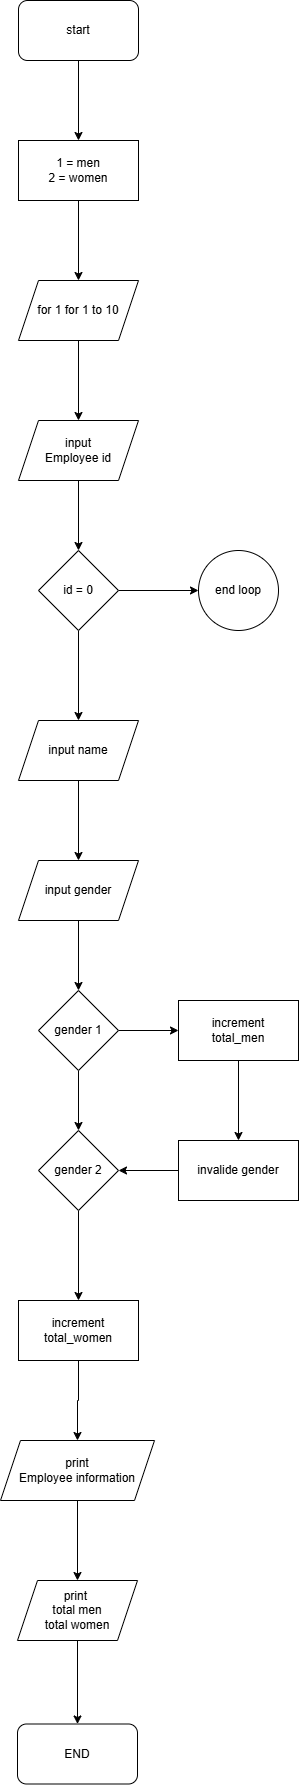

The diagram above was exported from draw.io. Its source (the exported page's mxGraphModel, read from the mxfile embedded in the PNG):
<mxGraphModel dx="1426" dy="789" grid="1" gridSize="10" guides="1" tooltips="1" connect="1" arrows="1" fold="1" page="1" pageScale="1" pageWidth="827" pageHeight="1169" math="0" shadow="0">
  <root>
    <mxCell id="WIyWlLk6GJQsqaUBKTNV-0" />
    <mxCell id="WIyWlLk6GJQsqaUBKTNV-1" parent="WIyWlLk6GJQsqaUBKTNV-0" />
    <mxCell id="68Oj0Kun2S5HUJ5W3GCR-2" style="edgeStyle=orthogonalEdgeStyle;rounded=0;orthogonalLoop=1;jettySize=auto;html=1;entryX=0.5;entryY=0;entryDx=0;entryDy=0;" edge="1" parent="WIyWlLk6GJQsqaUBKTNV-1" source="68Oj0Kun2S5HUJ5W3GCR-0" target="68Oj0Kun2S5HUJ5W3GCR-1">
      <mxGeometry relative="1" as="geometry" />
    </mxCell>
    <mxCell id="68Oj0Kun2S5HUJ5W3GCR-0" value="start" style="rounded=1;whiteSpace=wrap;html=1;" vertex="1" parent="WIyWlLk6GJQsqaUBKTNV-1">
      <mxGeometry x="354" y="30" width="120" height="60" as="geometry" />
    </mxCell>
    <mxCell id="68Oj0Kun2S5HUJ5W3GCR-4" value="" style="edgeStyle=orthogonalEdgeStyle;rounded=0;orthogonalLoop=1;jettySize=auto;html=1;" edge="1" parent="WIyWlLk6GJQsqaUBKTNV-1" source="68Oj0Kun2S5HUJ5W3GCR-1" target="68Oj0Kun2S5HUJ5W3GCR-3">
      <mxGeometry relative="1" as="geometry" />
    </mxCell>
    <mxCell id="68Oj0Kun2S5HUJ5W3GCR-1" value="1 = men&lt;div&gt;2 = women&lt;/div&gt;" style="rounded=0;whiteSpace=wrap;html=1;" vertex="1" parent="WIyWlLk6GJQsqaUBKTNV-1">
      <mxGeometry x="354" y="170" width="120" height="60" as="geometry" />
    </mxCell>
    <mxCell id="68Oj0Kun2S5HUJ5W3GCR-6" value="" style="edgeStyle=orthogonalEdgeStyle;rounded=0;orthogonalLoop=1;jettySize=auto;html=1;" edge="1" parent="WIyWlLk6GJQsqaUBKTNV-1" source="68Oj0Kun2S5HUJ5W3GCR-3" target="68Oj0Kun2S5HUJ5W3GCR-5">
      <mxGeometry relative="1" as="geometry" />
    </mxCell>
    <mxCell id="68Oj0Kun2S5HUJ5W3GCR-3" value="for 1 for 1 to 10" style="shape=parallelogram;perimeter=parallelogramPerimeter;whiteSpace=wrap;html=1;fixedSize=1;rounded=0;" vertex="1" parent="WIyWlLk6GJQsqaUBKTNV-1">
      <mxGeometry x="354" y="310" width="120" height="60" as="geometry" />
    </mxCell>
    <mxCell id="68Oj0Kun2S5HUJ5W3GCR-10" value="" style="edgeStyle=orthogonalEdgeStyle;rounded=0;orthogonalLoop=1;jettySize=auto;html=1;" edge="1" parent="WIyWlLk6GJQsqaUBKTNV-1" source="68Oj0Kun2S5HUJ5W3GCR-5" target="68Oj0Kun2S5HUJ5W3GCR-9">
      <mxGeometry relative="1" as="geometry" />
    </mxCell>
    <mxCell id="68Oj0Kun2S5HUJ5W3GCR-5" value="input&lt;div&gt;Employee id&lt;/div&gt;" style="shape=parallelogram;perimeter=parallelogramPerimeter;whiteSpace=wrap;html=1;fixedSize=1;rounded=0;" vertex="1" parent="WIyWlLk6GJQsqaUBKTNV-1">
      <mxGeometry x="354" y="450" width="120" height="60" as="geometry" />
    </mxCell>
    <mxCell id="68Oj0Kun2S5HUJ5W3GCR-12" value="" style="edgeStyle=orthogonalEdgeStyle;rounded=0;orthogonalLoop=1;jettySize=auto;html=1;" edge="1" parent="WIyWlLk6GJQsqaUBKTNV-1" source="68Oj0Kun2S5HUJ5W3GCR-9" target="68Oj0Kun2S5HUJ5W3GCR-11">
      <mxGeometry relative="1" as="geometry" />
    </mxCell>
    <mxCell id="68Oj0Kun2S5HUJ5W3GCR-14" value="" style="edgeStyle=orthogonalEdgeStyle;rounded=0;orthogonalLoop=1;jettySize=auto;html=1;" edge="1" parent="WIyWlLk6GJQsqaUBKTNV-1" source="68Oj0Kun2S5HUJ5W3GCR-9" target="68Oj0Kun2S5HUJ5W3GCR-13">
      <mxGeometry relative="1" as="geometry" />
    </mxCell>
    <mxCell id="68Oj0Kun2S5HUJ5W3GCR-9" value="id = 0" style="rhombus;whiteSpace=wrap;html=1;rounded=0;" vertex="1" parent="WIyWlLk6GJQsqaUBKTNV-1">
      <mxGeometry x="374" y="580" width="80" height="80" as="geometry" />
    </mxCell>
    <mxCell id="68Oj0Kun2S5HUJ5W3GCR-11" value="end loop" style="ellipse;whiteSpace=wrap;html=1;rounded=0;" vertex="1" parent="WIyWlLk6GJQsqaUBKTNV-1">
      <mxGeometry x="534" y="580" width="80" height="80" as="geometry" />
    </mxCell>
    <mxCell id="68Oj0Kun2S5HUJ5W3GCR-16" value="" style="edgeStyle=orthogonalEdgeStyle;rounded=0;orthogonalLoop=1;jettySize=auto;html=1;" edge="1" parent="WIyWlLk6GJQsqaUBKTNV-1" source="68Oj0Kun2S5HUJ5W3GCR-13" target="68Oj0Kun2S5HUJ5W3GCR-15">
      <mxGeometry relative="1" as="geometry" />
    </mxCell>
    <mxCell id="68Oj0Kun2S5HUJ5W3GCR-13" value="input name" style="shape=parallelogram;perimeter=parallelogramPerimeter;whiteSpace=wrap;html=1;fixedSize=1;rounded=0;" vertex="1" parent="WIyWlLk6GJQsqaUBKTNV-1">
      <mxGeometry x="354" y="750" width="120" height="60" as="geometry" />
    </mxCell>
    <mxCell id="68Oj0Kun2S5HUJ5W3GCR-18" value="" style="edgeStyle=orthogonalEdgeStyle;rounded=0;orthogonalLoop=1;jettySize=auto;html=1;" edge="1" parent="WIyWlLk6GJQsqaUBKTNV-1" source="68Oj0Kun2S5HUJ5W3GCR-15" target="68Oj0Kun2S5HUJ5W3GCR-17">
      <mxGeometry relative="1" as="geometry" />
    </mxCell>
    <mxCell id="68Oj0Kun2S5HUJ5W3GCR-15" value="input gender" style="shape=parallelogram;perimeter=parallelogramPerimeter;whiteSpace=wrap;html=1;fixedSize=1;rounded=0;" vertex="1" parent="WIyWlLk6GJQsqaUBKTNV-1">
      <mxGeometry x="354" y="890" width="120" height="60" as="geometry" />
    </mxCell>
    <mxCell id="68Oj0Kun2S5HUJ5W3GCR-22" value="" style="edgeStyle=orthogonalEdgeStyle;rounded=0;orthogonalLoop=1;jettySize=auto;html=1;" edge="1" parent="WIyWlLk6GJQsqaUBKTNV-1" source="68Oj0Kun2S5HUJ5W3GCR-17" target="68Oj0Kun2S5HUJ5W3GCR-21">
      <mxGeometry relative="1" as="geometry" />
    </mxCell>
    <mxCell id="68Oj0Kun2S5HUJ5W3GCR-27" value="" style="edgeStyle=orthogonalEdgeStyle;rounded=0;orthogonalLoop=1;jettySize=auto;html=1;" edge="1" parent="WIyWlLk6GJQsqaUBKTNV-1" source="68Oj0Kun2S5HUJ5W3GCR-17" target="68Oj0Kun2S5HUJ5W3GCR-25">
      <mxGeometry relative="1" as="geometry" />
    </mxCell>
    <mxCell id="68Oj0Kun2S5HUJ5W3GCR-17" value="gender 1" style="rhombus;whiteSpace=wrap;html=1;rounded=0;" vertex="1" parent="WIyWlLk6GJQsqaUBKTNV-1">
      <mxGeometry x="374" y="1020" width="80" height="80" as="geometry" />
    </mxCell>
    <mxCell id="68Oj0Kun2S5HUJ5W3GCR-24" value="" style="edgeStyle=orthogonalEdgeStyle;rounded=0;orthogonalLoop=1;jettySize=auto;html=1;" edge="1" parent="WIyWlLk6GJQsqaUBKTNV-1" source="68Oj0Kun2S5HUJ5W3GCR-21" target="68Oj0Kun2S5HUJ5W3GCR-23">
      <mxGeometry relative="1" as="geometry" />
    </mxCell>
    <mxCell id="68Oj0Kun2S5HUJ5W3GCR-21" value="increment&lt;div&gt;total_men&lt;/div&gt;" style="rounded=0;whiteSpace=wrap;html=1;" vertex="1" parent="WIyWlLk6GJQsqaUBKTNV-1">
      <mxGeometry x="514" y="1030" width="120" height="60" as="geometry" />
    </mxCell>
    <mxCell id="68Oj0Kun2S5HUJ5W3GCR-26" value="" style="edgeStyle=orthogonalEdgeStyle;rounded=0;orthogonalLoop=1;jettySize=auto;html=1;" edge="1" parent="WIyWlLk6GJQsqaUBKTNV-1" source="68Oj0Kun2S5HUJ5W3GCR-23" target="68Oj0Kun2S5HUJ5W3GCR-25">
      <mxGeometry relative="1" as="geometry" />
    </mxCell>
    <mxCell id="68Oj0Kun2S5HUJ5W3GCR-23" value="invalide gender" style="rounded=0;whiteSpace=wrap;html=1;" vertex="1" parent="WIyWlLk6GJQsqaUBKTNV-1">
      <mxGeometry x="514" y="1170" width="120" height="60" as="geometry" />
    </mxCell>
    <mxCell id="68Oj0Kun2S5HUJ5W3GCR-29" value="" style="edgeStyle=orthogonalEdgeStyle;rounded=0;orthogonalLoop=1;jettySize=auto;html=1;" edge="1" parent="WIyWlLk6GJQsqaUBKTNV-1" source="68Oj0Kun2S5HUJ5W3GCR-25" target="68Oj0Kun2S5HUJ5W3GCR-28">
      <mxGeometry relative="1" as="geometry" />
    </mxCell>
    <mxCell id="68Oj0Kun2S5HUJ5W3GCR-25" value="gender 2" style="rhombus;whiteSpace=wrap;html=1;rounded=0;" vertex="1" parent="WIyWlLk6GJQsqaUBKTNV-1">
      <mxGeometry x="374" y="1160" width="80" height="80" as="geometry" />
    </mxCell>
    <mxCell id="68Oj0Kun2S5HUJ5W3GCR-31" value="" style="edgeStyle=orthogonalEdgeStyle;rounded=0;orthogonalLoop=1;jettySize=auto;html=1;" edge="1" parent="WIyWlLk6GJQsqaUBKTNV-1" source="68Oj0Kun2S5HUJ5W3GCR-28" target="68Oj0Kun2S5HUJ5W3GCR-30">
      <mxGeometry relative="1" as="geometry" />
    </mxCell>
    <mxCell id="68Oj0Kun2S5HUJ5W3GCR-28" value="increment&lt;br&gt;total_women" style="rounded=0;whiteSpace=wrap;html=1;" vertex="1" parent="WIyWlLk6GJQsqaUBKTNV-1">
      <mxGeometry x="354" y="1330" width="120" height="60" as="geometry" />
    </mxCell>
    <mxCell id="68Oj0Kun2S5HUJ5W3GCR-33" value="" style="edgeStyle=orthogonalEdgeStyle;rounded=0;orthogonalLoop=1;jettySize=auto;html=1;" edge="1" parent="WIyWlLk6GJQsqaUBKTNV-1" source="68Oj0Kun2S5HUJ5W3GCR-30" target="68Oj0Kun2S5HUJ5W3GCR-32">
      <mxGeometry relative="1" as="geometry" />
    </mxCell>
    <mxCell id="68Oj0Kun2S5HUJ5W3GCR-30" value="print&lt;div&gt;Employee information&lt;/div&gt;" style="shape=parallelogram;perimeter=parallelogramPerimeter;whiteSpace=wrap;html=1;fixedSize=1;rounded=0;" vertex="1" parent="WIyWlLk6GJQsqaUBKTNV-1">
      <mxGeometry x="336" y="1470" width="154" height="60" as="geometry" />
    </mxCell>
    <mxCell id="68Oj0Kun2S5HUJ5W3GCR-35" value="" style="edgeStyle=orthogonalEdgeStyle;rounded=0;orthogonalLoop=1;jettySize=auto;html=1;" edge="1" parent="WIyWlLk6GJQsqaUBKTNV-1" source="68Oj0Kun2S5HUJ5W3GCR-32" target="68Oj0Kun2S5HUJ5W3GCR-34">
      <mxGeometry relative="1" as="geometry" />
    </mxCell>
    <mxCell id="68Oj0Kun2S5HUJ5W3GCR-32" value="print&amp;nbsp;&lt;div&gt;total men&lt;/div&gt;&lt;div&gt;total women&lt;/div&gt;" style="shape=parallelogram;perimeter=parallelogramPerimeter;whiteSpace=wrap;html=1;fixedSize=1;rounded=0;" vertex="1" parent="WIyWlLk6GJQsqaUBKTNV-1">
      <mxGeometry x="353" y="1610" width="120" height="60" as="geometry" />
    </mxCell>
    <mxCell id="68Oj0Kun2S5HUJ5W3GCR-34" value="END" style="rounded=1;whiteSpace=wrap;html=1;" vertex="1" parent="WIyWlLk6GJQsqaUBKTNV-1">
      <mxGeometry x="353" y="1753.5" width="120" height="60" as="geometry" />
    </mxCell>
  </root>
</mxGraphModel>